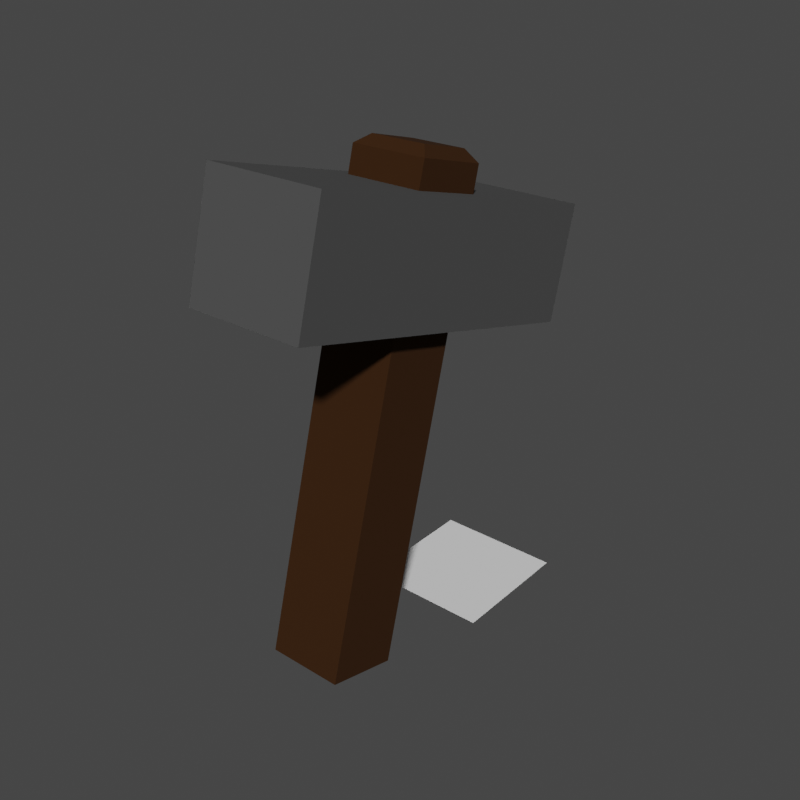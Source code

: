 # Source: crypt_node.blend  (saved by Blender 4.4.32; exported with 4.5.12 LTS)
import bpy
from mathutils import Matrix  # noqa: F401  (used for matrix-valued properties, if any)

bpy.ops.wm.read_factory_settings(use_empty=True)
scene = bpy.context.scene
scene.name = 'Scene'

# ---- collections
col_collection = bpy.data.collections.new('Collection'); scene.collection.children.link(col_collection)
col_export = bpy.data.collections.new('Export'); scene.collection.children.link(col_export)

# ---- images (referenced by path relative to the original .blend; pixels are not part of the script)
import os
ASSET_DIR = os.environ.get("B2B_ASSET_DIR", "")  # directory of the original .blend (textures are referenced by path, not embedded)
HERE = os.path.dirname(os.path.abspath(__file__))  # packed textures are extracted next to this script under _unpacked/

def load_image(name, relpath, width, height, colorspace="sRGB"):
    """Load a texture the original file referenced (path relative to the .blend, or extracted next to this script)."""
    p = next((c for c in (os.path.join(HERE, relpath), os.path.join(ASSET_DIR, relpath)) if relpath and os.path.exists(c)), "")
    if p:
        img = bpy.data.images.load(p, check_existing=True)
        img.name = name
    else:  # same state as the original file: an image datablock whose file is absent (Cycles renders it pink)
        img = bpy.data.images.new(name, width, height)
        img.source = "FILE"
        img.filepath = "//" + (relpath or name)
    img.colorspace_settings.name = colorspace
    return img
img_imphenziapixel_emission_png = load_image('ImphenziaPixel-Emission.png', '_unpacked/ImphenziaPixel-Emission.d2b62fc8.png', 128, 128, 'sRGB')
img_imphenziapixel_attributes_png = load_image('ImphenziaPixel-Attributes.png', '_unpacked/ImphenziaPixel-Attributes.21da9614.png', 128, 128, 'sRGB')
img_imphenziapixel_basecolor_png = load_image('ImphenziaPixel-BaseColor.png', '_unpacked/ImphenziaPixel-BaseColor.e97722d7.png', 128, 128, 'sRGB')

# ---- materials (node trees are filled in below, after node groups)
mat_basematerial = bpy.data.materials.new('BaseMaterial')
mat_basematerial.alpha_threshold = 0.0
mat_basematerial.use_transparent_shadow = False
mat_basematerial.roughness = 0.5
mat_basematerial.line_color = (0.0, 0.0, 0.0, 1.0)

# ---- material node trees
mat_basematerial.use_nodes = True; mat_basematerial.node_tree.nodes.clear()
_N = mat_basematerial.node_tree.nodes; _L = mat_basematerial.node_tree.links
n0 = _N.new('ShaderNodeOutputMaterial'); n0.name = 'Material Output'; n0.location = (2687, 904)
n1 = _N.new('ShaderNodeBsdfPrincipled'); n1.name = 'Principled BSDF'; n1.location = (2220, 1074)
n1.distribution = 'GGX'
n1.subsurface_method = 'RANDOM_WALK_SKIN'
n1.inputs[3].default_value = 1.45
n1.inputs[13].default_value = 0.1412
n1.inputs[28].default_value = 20.0
n2 = _N.new('ShaderNodeMath'); n2.name = 'Math'; n2.location = (1892, 744)
n2.operation = 'SUBTRACT'
n2.inputs[0].default_value = 1.0
n3 = _N.new('ShaderNodeMath'); n3.name = 'Math.003'; n3.location = (926, 312)
n3.operation = 'MULTIPLY'
n4 = _N.new('ShaderNodeMath'); n4.name = 'Math.002'; n4.location = (554, 193)
n4.operation = 'DIVIDE'
n4.inputs[1].default_value = 36.0
n5 = _N.new('ShaderNodeSeparateColor'); n5.name = 'Separate Color'; n5.location = (538, 598)
n6 = _N.new('ShaderNodeMath'); n6.name = 'Math.001'; n6.location = (1201, 841)
n6.operation = 'SUBTRACT'
n7 = _N.new('ShaderNodeSeparateXYZ'); n7.name = 'Separate XYZ'; n7.location = (963, 968)
n8 = _N.new('ShaderNodeCombineXYZ'); n8.name = 'Combine XYZ'; n8.location = (1473, 992)
n9 = _N.new('ShaderNodeTexCoord'); n9.name = 'Texture Coordinate'; n9.location = (727, 942)
n10 = _N.new('ShaderNodeTexImage'); n10.name = 'Image Texture'; n10.location = (1803, 498)
n10.image = img_imphenziapixel_emission_png
n10.interpolation = 'Closest'
n11 = _N.new('ShaderNodeTexImage'); n11.name = 'Image Texture.003'; n11.location = (205, 499)
n11.image = img_imphenziapixel_attributes_png
n11.interpolation = 'Closest'
n12 = _N.new('ShaderNodeTexImage'); n12.name = 'Image Texture.002'; n12.location = (1808, 1182)
n12.image = img_imphenziapixel_basecolor_png
n12.interpolation = 'Closest'
n13 = _N.new('ShaderNodeValue'); n13.name = 'Value'; n13.location = (357, 115)
n13.outputs[0].default_value = 126.0
_L.new(n1.outputs[0], n0.inputs[0])
_L.new(n10.outputs[0], n1.inputs[27])
_L.new(n11.outputs[0], n5.inputs[0])
_L.new(n5.outputs[1], n2.inputs[1])
_L.new(n2.outputs[0], n1.inputs[2])
_L.new(n5.outputs[0], n1.inputs[1])
_L.new(n12.outputs[0], n1.inputs[0])
_L.new(n13.outputs[0], n4.inputs[0])
_L.new(n9.outputs[2], n7.inputs[0])
_L.new(n7.outputs[0], n8.inputs[0])
_L.new(n7.outputs[2], n8.inputs[2])
_L.new(n7.outputs[1], n6.inputs[0])
_L.new(n6.outputs[0], n8.inputs[1])
_L.new(n8.outputs[0], n12.inputs[0])
_L.new(n4.outputs[0], n3.inputs[0])
_L.new(n5.outputs[2], n3.inputs[1])
_L.new(n3.outputs[0], n6.inputs[1])
_L.new(n8.outputs[0], n10.inputs[0])
n0.is_active_output = True

# ---- world
world_world = bpy.data.worlds.new('World'); scene.world = world_world
world_world.color = (0.05088, 0.05088, 0.05088)
world_world.use_sun_shadow = False
world_world.sun_shadow_jitter_overblur = 0.0

# ---- meshes
me_plane_001 = bpy.data.meshes.new('Plane.001')
me_plane_001.from_pydata([(-0.1232, -0.3321, 0.07003), (0.1232, -0.3321, 0.07003), (-0.1232, -0.09402, 0.006236), (0.1232, -0.09402, 0.006236), (-0.1915, 0.6142, 0.9268), (-0.1915, -0.4851, 1.221), (0.1915, -0.4851, 1.221), (0.1915, 0.6142, 0.9268), (-0.1915, 0.7094, 1.282), (-0.1915, -0.3899, 1.577), (0.1915, -0.3899, 1.577), (0.1915, 0.7094, 1.282), (-0.09, 0.2771, 1.52), (-0.1232, 0.3006, 1.479), (-0.1232, 0.06252, 1.543), (-0.09, 0.1032, 1.566), (0.1232, 0.06252, 1.543), (0.09, 0.1032, 1.566), (0.1232, 0.3006, 1.479), (0.09, 0.2771, 1.52)], [], [(0, 2, 3, 1), (3, 2, 13, 18), (0, 1, 16, 14), (1, 3, 18, 16), (15, 17, 19, 12), (5, 6, 10, 9), (7, 4, 8, 11), (13, 14, 15, 12), (14, 16, 17, 15), (16, 18, 19, 17), (18, 13, 12, 19), (2, 0, 14, 13), (4, 5, 9, 8), (6, 7, 11, 10), (10, 11, 8, 9), (5, 4, 7, 6)])
_uv = me_plane_001.uv_layers.new(name='UVMap')
_uv.uv.foreach_set('vector', [0.2291, 0.3236, 0.2291, 0.3236, 0.2291, 0.3236, 0.2291, 0.3236, 0.2291, 0.3236, 0.2291, 0.3236, 0.2291, 0.3236, 0.2291, 0.3236, 0.2291, 0.3236, 0.2291, 0.3236, 0.2291, 0.3236, 0.2291, 0.3236, 0.2291, 0.3236, 0.2291, 0.3236, 0.2291, 0.3236, 0.2291, 0.3236, 0.2291, 0.3236, 0.2291, 0.3236, 0.2291, 0.3236, 0.2291, 0.3236, 0.3898, 0.6811, 0.3898, 0.6811, 0.3898, 0.6811, 0.3898, 0.6811, 0.3898, 0.6811, 0.3898, 0.6811, 0.3898, 0.6811, 0.3898, 0.6811, 0.2291, 0.3236, 0.2291, 0.3236, 0.2291, 0.3236, 0.2291, 0.3236, 0.2291, 0.3236, 0.2291, 0.3236, 0.2291, 0.3236, 0.2291, 0.3236, 0.2291, 0.3236, 0.2291, 0.3236, 0.2291, 0.3236, 0.2291, 0.3236, 0.2291, 0.3236, 0.2291, 0.3236, 0.2291, 0.3236, 0.2291, 0.3236, 0.2291, 0.3236, 0.2291, 0.3236, 0.2291, 0.3236, 0.2291, 0.3236, 0.3898, 0.6811, 0.3898, 0.6811, 0.3898, 0.6811, 0.3898, 0.6811, 0.3898, 0.6811, 0.3898, 0.6811, 0.3898, 0.6811, 0.3898, 0.6811, 0.3898, 0.6811, 0.3898, 0.6811, 0.3898, 0.6811, 0.3898, 0.6811, 0.3898, 0.6811, 0.3898, 0.6811, 0.3898, 0.6811, 0.3898, 0.6811])
me_plane_001.materials.append(mat_basematerial)
me_plane_001.update()
me_plane = bpy.data.meshes.new('Plane')
me_plane.from_pydata([(-0.2124, 0.228, 0.0), (0.2124, 0.228, 0.0), (-0.2124, 0.6622, 0.0), (0.2124, 0.6622, 0.0)], [], [(0, 1, 3, 2)])
_uv = me_plane.uv_layers.new(name='UVMap')
_uv.uv.foreach_set('vector', [0.0, 0.0, 1.0, 0.0, 1.0, 1.0, 0.0, 1.0])
me_plane.update()

# ---- objects
ob_smithnode = bpy.data.objects.new('SmithNode', me_plane_001)
ob_plane = bpy.data.objects.new('Plane', me_plane)

# ---- transforms, parenting, visibility, modifiers, constraints
ob_smithnode.location = (0.0, 0.0, 0.0)
ob_plane.location = (0.0, 0.0, 0.0)

# ---- collection membership
col_collection.objects.link(ob_smithnode)
col_collection.objects.link(ob_plane)

# ---- scene / render settings (as saved in the file)
scene.frame_start = 1; scene.frame_end = 150; scene.frame_set(126)
scene.render.engine = 'BLENDER_EEVEE_NEXT'
scene.render.resolution_x = 400
scene.render.resolution_y = 400
scene.render.fps = 20
scene.render.use_motion_blur = True
scene.cycles.feature_set = 'EXPERIMENTAL'
scene.cycles.samples = 1
scene.cycles.sampling_pattern = 'TABULATED_SOBOL'
scene.cycles.use_light_tree = False
scene.cycles.bake_type = 'DIFFUSE'
scene.eevee.use_gtao = True
scene.eevee.gtao_distance = 8.09
scene.eevee.use_raytracing = True
scene.view_settings.view_transform = 'Filmic'
bpy.context.view_layer.update()

# ---- added for rendering (the .blend has no active camera and no usable light): camera, sun
cam_auto = bpy.data.cameras.new('AutoCamera')
cam_auto.lens = 50.0
cam_auto.sensor_width = 36.0
cam_auto.clip_end = 1000.0
ob_auto_camera = bpy.data.objects.new('AutoCamera', cam_auto)
scene.collection.objects.link(ob_auto_camera)
ob_auto_camera.location = (1.87186, -2.13411, 2.28582)
ob_auto_camera.rotation_euler = (1.09748, -7.21219e-08, 0.694738)
scene.camera = ob_auto_camera
light_auto_sun = bpy.data.lights.new('AutoSun', 'SUN')
light_auto_sun.energy = 3.0
light_auto_sun.angle = 0.0523599
ob_auto_sun = bpy.data.objects.new('AutoSun', light_auto_sun)
scene.collection.objects.link(ob_auto_sun)
ob_auto_sun.rotation_euler = (0.872665, 0.174533, 0.523599)
bpy.context.view_layer.update()
